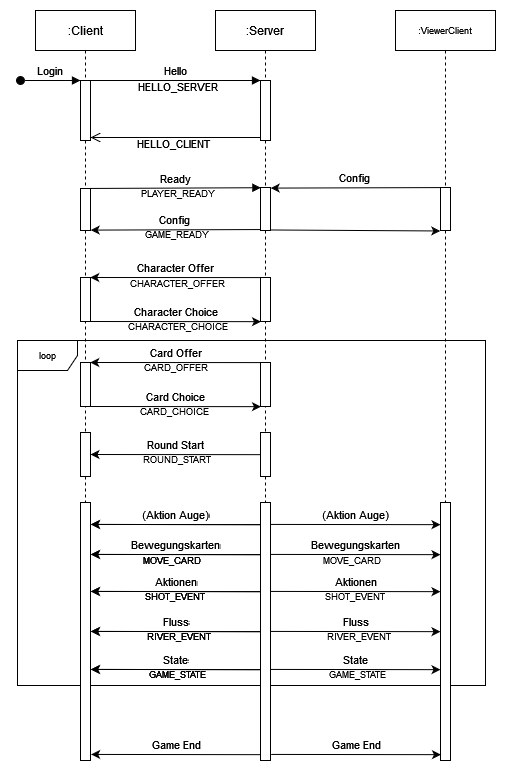

The diagram above was exported from draw.io. Its source (the exported page's mxGraphModel, read from the mxfile embedded in the PNG):
<mxGraphModel dx="882" dy="564" grid="1" gridSize="10" guides="1" tooltips="1" connect="1" arrows="1" fold="1" page="1" pageScale="1" pageWidth="850" pageHeight="1100" math="0" shadow="0">
  <root>
    <mxCell id="0" />
    <mxCell id="1" parent="0" />
    <mxCell id="oPR1B63LKNB__8uQdJ82-63" value="loop" style="shape=umlFrame;whiteSpace=wrap;html=1;fontSize=9;" parent="1" vertex="1">
      <mxGeometry x="102" y="410" width="468" height="345" as="geometry" />
    </mxCell>
    <mxCell id="3nuBFxr9cyL0pnOWT2aG-1" value=":Client" style="shape=umlLifeline;perimeter=lifelinePerimeter;container=1;collapsible=0;recursiveResize=0;rounded=0;shadow=0;strokeWidth=1;" parent="1" vertex="1">
      <mxGeometry x="120" y="80" width="100" height="750" as="geometry" />
    </mxCell>
    <mxCell id="3nuBFxr9cyL0pnOWT2aG-2" value="" style="points=[];perimeter=orthogonalPerimeter;rounded=0;shadow=0;strokeWidth=1;" parent="3nuBFxr9cyL0pnOWT2aG-1" vertex="1">
      <mxGeometry x="45" y="70" width="10" height="60" as="geometry" />
    </mxCell>
    <mxCell id="3nuBFxr9cyL0pnOWT2aG-3" value="Login" style="verticalAlign=bottom;startArrow=oval;endArrow=block;startSize=8;shadow=0;strokeWidth=1;" parent="3nuBFxr9cyL0pnOWT2aG-1" target="3nuBFxr9cyL0pnOWT2aG-2" edge="1">
      <mxGeometry relative="1" as="geometry">
        <mxPoint x="-15" y="70" as="sourcePoint" />
      </mxGeometry>
    </mxCell>
    <mxCell id="oPR1B63LKNB__8uQdJ82-15" value="" style="html=1;points=[];perimeter=orthogonalPerimeter;fontSize=11;" parent="3nuBFxr9cyL0pnOWT2aG-1" vertex="1">
      <mxGeometry x="45" y="178" width="10" height="42" as="geometry" />
    </mxCell>
    <mxCell id="3nuBFxr9cyL0pnOWT2aG-5" value=":Server" style="shape=umlLifeline;perimeter=lifelinePerimeter;container=1;collapsible=0;recursiveResize=0;rounded=0;shadow=0;strokeWidth=1;" parent="1" vertex="1">
      <mxGeometry x="300" y="80" width="100" height="750" as="geometry" />
    </mxCell>
    <mxCell id="3nuBFxr9cyL0pnOWT2aG-6" value="" style="points=[];perimeter=orthogonalPerimeter;rounded=0;shadow=0;strokeWidth=1;" parent="3nuBFxr9cyL0pnOWT2aG-5" vertex="1">
      <mxGeometry x="45" y="70" width="10" height="60" as="geometry" />
    </mxCell>
    <mxCell id="oPR1B63LKNB__8uQdJ82-16" value="" style="html=1;points=[];perimeter=orthogonalPerimeter;fontSize=11;" parent="3nuBFxr9cyL0pnOWT2aG-5" vertex="1">
      <mxGeometry x="45" y="177" width="10" height="43" as="geometry" />
    </mxCell>
    <mxCell id="oPR1B63LKNB__8uQdJ82-21" value="" style="html=1;points=[];perimeter=orthogonalPerimeter;fontSize=11;" parent="3nuBFxr9cyL0pnOWT2aG-5" vertex="1">
      <mxGeometry x="45" y="267" width="10" height="44" as="geometry" />
    </mxCell>
    <mxCell id="3nuBFxr9cyL0pnOWT2aG-7" value="" style="verticalAlign=bottom;endArrow=open;endSize=8;exitX=0;exitY=0.95;shadow=0;strokeWidth=1;" parent="1" source="3nuBFxr9cyL0pnOWT2aG-6" target="3nuBFxr9cyL0pnOWT2aG-2" edge="1">
      <mxGeometry y="-17" relative="1" as="geometry">
        <mxPoint x="275" y="236" as="targetPoint" />
        <mxPoint as="offset" />
      </mxGeometry>
    </mxCell>
    <mxCell id="3nuBFxr9cyL0pnOWT2aG-8" value="Hello" style="verticalAlign=bottom;endArrow=block;entryX=0;entryY=0;shadow=0;strokeWidth=1;" parent="1" source="3nuBFxr9cyL0pnOWT2aG-2" target="3nuBFxr9cyL0pnOWT2aG-6" edge="1">
      <mxGeometry relative="1" as="geometry">
        <mxPoint x="275" y="160" as="sourcePoint" />
      </mxGeometry>
    </mxCell>
    <mxCell id="oPR1B63LKNB__8uQdJ82-1" value="HELLO_SERVER" style="text;whiteSpace=wrap;html=1;fontSize=11;fontStyle=0" parent="1" vertex="1">
      <mxGeometry x="221" y="143" width="100" height="20" as="geometry" />
    </mxCell>
    <mxCell id="oPR1B63LKNB__8uQdJ82-18" value="Config" style="html=1;verticalAlign=bottom;endArrow=none;rounded=0;fontSize=11;endFill=0;startArrow=classic;startFill=1;exitX=1.02;exitY=0.995;exitDx=0;exitDy=0;exitPerimeter=0;entryX=-0.038;entryY=0.978;entryDx=0;entryDy=0;entryPerimeter=0;" parent="1" target="oPR1B63LKNB__8uQdJ82-16" edge="1">
      <mxGeometry x="-0.0079" width="80" relative="1" as="geometry">
        <mxPoint x="175.2" y="299.6" as="sourcePoint" />
        <mxPoint x="346.15" y="299" as="targetPoint" />
        <mxPoint as="offset" />
      </mxGeometry>
    </mxCell>
    <mxCell id="oPR1B63LKNB__8uQdJ82-19" value="PLAYER_READY" style="text;whiteSpace=wrap;html=1;fontSize=9;" parent="1" vertex="1">
      <mxGeometry x="224" y="252" width="90" height="20" as="geometry" />
    </mxCell>
    <mxCell id="oPR1B63LKNB__8uQdJ82-20" value="" style="html=1;points=[];perimeter=orthogonalPerimeter;fontSize=11;" parent="1" vertex="1">
      <mxGeometry x="165" y="347" width="10" height="44" as="geometry" />
    </mxCell>
    <mxCell id="oPR1B63LKNB__8uQdJ82-23" value="Character Offer" style="html=1;verticalAlign=bottom;endArrow=none;rounded=0;fontSize=11;entryX=0.019;entryY=0.002;entryDx=0;entryDy=0;entryPerimeter=0;exitX=0.974;exitY=0;exitDx=0;exitDy=0;exitPerimeter=0;startArrow=classic;startFill=1;endFill=0;" parent="1" source="oPR1B63LKNB__8uQdJ82-20" target="oPR1B63LKNB__8uQdJ82-21" edge="1">
      <mxGeometry width="80" relative="1" as="geometry">
        <mxPoint x="170" y="299" as="sourcePoint" />
        <mxPoint x="340" y="299" as="targetPoint" />
      </mxGeometry>
    </mxCell>
    <mxCell id="oPR1B63LKNB__8uQdJ82-17" value="Ready" style="html=1;verticalAlign=bottom;endArrow=block;rounded=0;fontSize=11;entryX=0.038;entryY=0.005;entryDx=0;entryDy=0;entryPerimeter=0;exitX=0.907;exitY=-0.001;exitDx=0;exitDy=0;exitPerimeter=0;" parent="1" source="oPR1B63LKNB__8uQdJ82-15" target="oPR1B63LKNB__8uQdJ82-16" edge="1">
      <mxGeometry width="80" relative="1" as="geometry">
        <mxPoint x="175" y="215" as="sourcePoint" />
        <mxPoint x="340" y="214" as="targetPoint" />
      </mxGeometry>
    </mxCell>
    <mxCell id="oPR1B63LKNB__8uQdJ82-25" value="GAME_READY" style="text;whiteSpace=wrap;html=1;fontSize=9;" parent="1" vertex="1">
      <mxGeometry x="228" y="293" width="90" height="20" as="geometry" />
    </mxCell>
    <mxCell id="oPR1B63LKNB__8uQdJ82-26" value="HELLO_CLIENT" style="text;whiteSpace=wrap;html=1;fontSize=11;" parent="1" vertex="1">
      <mxGeometry x="220" y="200" width="90" height="20" as="geometry" />
    </mxCell>
    <mxCell id="oPR1B63LKNB__8uQdJ82-27" value="Character Choice" style="html=1;verticalAlign=bottom;endArrow=classic;rounded=0;fontSize=11;entryX=0.019;entryY=0.002;entryDx=0;entryDy=0;entryPerimeter=0;exitX=0.974;exitY=0;exitDx=0;exitDy=0;exitPerimeter=0;startArrow=none;startFill=0;endFill=1;" parent="1" edge="1">
      <mxGeometry width="80" relative="1" as="geometry">
        <mxPoint x="175" y="391" as="sourcePoint" />
        <mxPoint x="345.44999999999993" y="391.15999999999997" as="targetPoint" />
      </mxGeometry>
    </mxCell>
    <mxCell id="oPR1B63LKNB__8uQdJ82-28" value="CHARACTER_OFFER" style="text;whiteSpace=wrap;html=1;fontSize=9;" parent="1" vertex="1">
      <mxGeometry x="213" y="342" width="90" height="20" as="geometry" />
    </mxCell>
    <mxCell id="oPR1B63LKNB__8uQdJ82-29" value="CHARACTER_CHOICE" style="text;whiteSpace=wrap;html=1;fontSize=9;" parent="1" vertex="1">
      <mxGeometry x="211" y="385" width="90" height="20" as="geometry" />
    </mxCell>
    <mxCell id="oPR1B63LKNB__8uQdJ82-30" value="" style="html=1;points=[];perimeter=orthogonalPerimeter;fontSize=11;" parent="1" vertex="1">
      <mxGeometry x="345" y="432" width="10" height="44" as="geometry" />
    </mxCell>
    <mxCell id="oPR1B63LKNB__8uQdJ82-31" value="" style="html=1;points=[];perimeter=orthogonalPerimeter;fontSize=11;" parent="1" vertex="1">
      <mxGeometry x="165" y="432" width="10" height="44" as="geometry" />
    </mxCell>
    <mxCell id="oPR1B63LKNB__8uQdJ82-32" value="Card Offer" style="html=1;verticalAlign=bottom;endArrow=none;rounded=0;fontSize=11;entryX=0.019;entryY=0.002;entryDx=0;entryDy=0;entryPerimeter=0;exitX=0.974;exitY=0;exitDx=0;exitDy=0;exitPerimeter=0;startArrow=classic;startFill=1;endFill=0;" parent="1" source="oPR1B63LKNB__8uQdJ82-31" target="oPR1B63LKNB__8uQdJ82-30" edge="1">
      <mxGeometry width="80" relative="1" as="geometry">
        <mxPoint x="170" y="384" as="sourcePoint" />
        <mxPoint x="340" y="384" as="targetPoint" />
      </mxGeometry>
    </mxCell>
    <mxCell id="oPR1B63LKNB__8uQdJ82-33" value="Card Choice" style="html=1;verticalAlign=bottom;endArrow=classic;rounded=0;fontSize=11;entryX=0.019;entryY=0.002;entryDx=0;entryDy=0;entryPerimeter=0;exitX=0.974;exitY=0;exitDx=0;exitDy=0;exitPerimeter=0;startArrow=none;startFill=0;endFill=1;" parent="1" edge="1">
      <mxGeometry width="80" relative="1" as="geometry">
        <mxPoint x="175" y="476" as="sourcePoint" />
        <mxPoint x="345.44999999999993" y="476.15999999999997" as="targetPoint" />
      </mxGeometry>
    </mxCell>
    <mxCell id="oPR1B63LKNB__8uQdJ82-34" value="CARD_OFFER" style="text;whiteSpace=wrap;html=1;fontSize=9;" parent="1" vertex="1">
      <mxGeometry x="227" y="426" width="90" height="20" as="geometry" />
    </mxCell>
    <mxCell id="oPR1B63LKNB__8uQdJ82-35" value="CARD_CHOICE" style="text;whiteSpace=wrap;html=1;fontSize=9;" parent="1" vertex="1">
      <mxGeometry x="223" y="470" width="90" height="20" as="geometry" />
    </mxCell>
    <mxCell id="oPR1B63LKNB__8uQdJ82-36" value="" style="html=1;points=[];perimeter=orthogonalPerimeter;fontSize=11;" parent="1" vertex="1">
      <mxGeometry x="345" y="502" width="10" height="44" as="geometry" />
    </mxCell>
    <mxCell id="oPR1B63LKNB__8uQdJ82-37" value="" style="html=1;points=[];perimeter=orthogonalPerimeter;fontSize=11;" parent="1" vertex="1">
      <mxGeometry x="165" y="502" width="10" height="44" as="geometry" />
    </mxCell>
    <mxCell id="oPR1B63LKNB__8uQdJ82-39" value="Round Start" style="html=1;verticalAlign=bottom;endArrow=none;rounded=0;fontSize=11;entryX=0.019;entryY=0.002;entryDx=0;entryDy=0;entryPerimeter=0;exitX=0.974;exitY=0;exitDx=0;exitDy=0;exitPerimeter=0;startArrow=classic;startFill=1;endFill=0;" parent="1" edge="1">
      <mxGeometry width="80" relative="1" as="geometry">
        <mxPoint x="175" y="524" as="sourcePoint" />
        <mxPoint x="345.44999999999993" y="524.16" as="targetPoint" />
      </mxGeometry>
    </mxCell>
    <mxCell id="oPR1B63LKNB__8uQdJ82-41" value="ROUND_START" style="text;whiteSpace=wrap;html=1;fontSize=9;" parent="1" vertex="1">
      <mxGeometry x="226" y="518" width="90" height="20" as="geometry" />
    </mxCell>
    <mxCell id="oPR1B63LKNB__8uQdJ82-48" value="" style="html=1;points=[];perimeter=orthogonalPerimeter;fontSize=11;" parent="1" vertex="1">
      <mxGeometry x="345" y="572" width="10" height="258" as="geometry" />
    </mxCell>
    <mxCell id="oPR1B63LKNB__8uQdJ82-49" value="" style="html=1;points=[];perimeter=orthogonalPerimeter;fontSize=11;" parent="1" vertex="1">
      <mxGeometry x="165" y="572" width="10" height="258" as="geometry" />
    </mxCell>
    <mxCell id="oPR1B63LKNB__8uQdJ82-50" value="(Aktion Auge)" style="html=1;verticalAlign=bottom;endArrow=none;rounded=0;fontSize=11;entryX=0.019;entryY=0.002;entryDx=0;entryDy=0;entryPerimeter=0;exitX=1.065;exitY=0.085;exitDx=0;exitDy=0;exitPerimeter=0;startArrow=classic;startFill=1;endFill=0;" parent="1" source="oPR1B63LKNB__8uQdJ82-49" edge="1">
      <mxGeometry width="80" relative="1" as="geometry">
        <mxPoint x="175" y="594" as="sourcePoint" />
        <mxPoint x="345.44999999999993" y="594.1600000000001" as="targetPoint" />
      </mxGeometry>
    </mxCell>
    <mxCell id="oPR1B63LKNB__8uQdJ82-52" value="Bewegungskarten" style="html=1;verticalAlign=bottom;endArrow=none;rounded=0;fontSize=11;entryX=0.019;entryY=0.002;entryDx=0;entryDy=0;entryPerimeter=0;exitX=1.065;exitY=0.085;exitDx=0;exitDy=0;exitPerimeter=0;startArrow=classic;startFill=1;endFill=0;" parent="1" edge="1">
      <mxGeometry width="80" relative="1" as="geometry">
        <mxPoint x="175.64999999999998" y="623.93" as="sourcePoint" />
        <mxPoint x="345.44999999999993" y="624.1600000000001" as="targetPoint" />
      </mxGeometry>
    </mxCell>
    <mxCell id="oPR1B63LKNB__8uQdJ82-53" value="MOVE_CARD" style="text;whiteSpace=wrap;html=1;fontSize=9;" parent="1" vertex="1">
      <mxGeometry x="226" y="619" width="90" height="20" as="geometry" />
    </mxCell>
    <mxCell id="oPR1B63LKNB__8uQdJ82-55" value="Aktionen" style="html=1;verticalAlign=bottom;endArrow=none;rounded=0;fontSize=11;entryX=0.019;entryY=0.002;entryDx=0;entryDy=0;entryPerimeter=0;exitX=1.065;exitY=0.085;exitDx=0;exitDy=0;exitPerimeter=0;startArrow=classic;startFill=1;endFill=0;" parent="1" edge="1">
      <mxGeometry width="80" relative="1" as="geometry">
        <mxPoint x="175.64999999999998" y="660.93" as="sourcePoint" />
        <mxPoint x="345.44999999999993" y="661.1600000000001" as="targetPoint" />
      </mxGeometry>
    </mxCell>
    <mxCell id="oPR1B63LKNB__8uQdJ82-56" value="SHOT_EVENT" style="text;whiteSpace=wrap;html=1;fontSize=9;" parent="1" vertex="1">
      <mxGeometry x="228" y="655" width="90" height="20" as="geometry" />
    </mxCell>
    <mxCell id="oPR1B63LKNB__8uQdJ82-57" value="Fluss" style="html=1;verticalAlign=bottom;endArrow=none;rounded=0;fontSize=11;entryX=0.019;entryY=0.002;entryDx=0;entryDy=0;entryPerimeter=0;exitX=1.065;exitY=0.085;exitDx=0;exitDy=0;exitPerimeter=0;startArrow=classic;startFill=1;endFill=0;" parent="1" edge="1">
      <mxGeometry width="80" relative="1" as="geometry">
        <mxPoint x="175.64999999999998" y="700.93" as="sourcePoint" />
        <mxPoint x="345.44999999999993" y="701.1600000000001" as="targetPoint" />
      </mxGeometry>
    </mxCell>
    <mxCell id="oPR1B63LKNB__8uQdJ82-58" value="RIVER_EVENT" style="text;whiteSpace=wrap;html=1;fontSize=9;" parent="1" vertex="1">
      <mxGeometry x="230" y="695" width="90" height="20" as="geometry" />
    </mxCell>
    <mxCell id="oPR1B63LKNB__8uQdJ82-59" value="State" style="html=1;verticalAlign=bottom;endArrow=none;rounded=0;fontSize=11;entryX=0.019;entryY=0.002;entryDx=0;entryDy=0;entryPerimeter=0;exitX=1.065;exitY=0.085;exitDx=0;exitDy=0;exitPerimeter=0;startArrow=classic;startFill=1;endFill=0;" parent="1" edge="1">
      <mxGeometry width="80" relative="1" as="geometry">
        <mxPoint x="175.64999999999998" y="738.93" as="sourcePoint" />
        <mxPoint x="345.44999999999993" y="739.1600000000001" as="targetPoint" />
      </mxGeometry>
    </mxCell>
    <mxCell id="oPR1B63LKNB__8uQdJ82-60" value="GAME_STATE" style="text;whiteSpace=wrap;html=1;fontSize=9;" parent="1" vertex="1">
      <mxGeometry x="232" y="733" width="90" height="20" as="geometry" />
    </mxCell>
    <mxCell id="oPR1B63LKNB__8uQdJ82-61" value="Game End" style="html=1;verticalAlign=bottom;endArrow=none;rounded=0;fontSize=11;entryX=0.019;entryY=0.002;entryDx=0;entryDy=0;entryPerimeter=0;exitX=1.065;exitY=0.085;exitDx=0;exitDy=0;exitPerimeter=0;startArrow=classic;startFill=1;endFill=0;" parent="1" edge="1">
      <mxGeometry width="80" relative="1" as="geometry">
        <mxPoint x="175.64999999999998" y="823.9299999999998" as="sourcePoint" />
        <mxPoint x="345.44999999999993" y="824.1600000000001" as="targetPoint" />
      </mxGeometry>
    </mxCell>
    <mxCell id="oPR1B63LKNB__8uQdJ82-64" value=":ViewerClient" style="shape=umlLifeline;perimeter=lifelinePerimeter;whiteSpace=wrap;html=1;container=1;collapsible=0;recursiveResize=0;outlineConnect=0;fontSize=9;" parent="1" vertex="1">
      <mxGeometry x="480" y="80" width="100" height="750" as="geometry" />
    </mxCell>
    <mxCell id="oPR1B63LKNB__8uQdJ82-65" value="" style="html=1;points=[];perimeter=orthogonalPerimeter;fontSize=11;" parent="1" vertex="1">
      <mxGeometry x="525" y="257" width="10" height="43" as="geometry" />
    </mxCell>
    <mxCell id="oPR1B63LKNB__8uQdJ82-66" value="Config" style="html=1;verticalAlign=bottom;endArrow=none;rounded=0;fontSize=11;endFill=0;startArrow=classic;startFill=1;exitX=1.02;exitY=0.995;exitDx=0;exitDy=0;exitPerimeter=0;entryX=-0.035;entryY=0.002;entryDx=0;entryDy=0;entryPerimeter=0;" parent="1" target="oPR1B63LKNB__8uQdJ82-65" edge="1">
      <mxGeometry x="-0.0079" width="80" relative="1" as="geometry">
        <mxPoint x="355.20000000000005" y="257.6" as="sourcePoint" />
        <mxPoint x="500" y="257" as="targetPoint" />
        <mxPoint as="offset" />
      </mxGeometry>
    </mxCell>
    <mxCell id="oPR1B63LKNB__8uQdJ82-67" value="" style="html=1;verticalAlign=bottom;endArrow=classic;rounded=0;fontSize=11;endFill=1;startArrow=none;startFill=0;exitX=1.046;exitY=0.988;exitDx=0;exitDy=0;exitPerimeter=0;entryX=-0.023;entryY=1.011;entryDx=0;entryDy=0;entryPerimeter=0;" parent="1" source="oPR1B63LKNB__8uQdJ82-16" target="oPR1B63LKNB__8uQdJ82-65" edge="1">
      <mxGeometry x="-0.0079" width="80" relative="1" as="geometry">
        <mxPoint x="360.20000000000005" y="299.6" as="sourcePoint" />
        <mxPoint x="495" y="299" as="targetPoint" />
        <mxPoint as="offset" />
      </mxGeometry>
    </mxCell>
    <mxCell id="oPR1B63LKNB__8uQdJ82-68" value="" style="html=1;points=[];perimeter=orthogonalPerimeter;fontSize=11;" parent="1" vertex="1">
      <mxGeometry x="525" y="572" width="10" height="258" as="geometry" />
    </mxCell>
    <mxCell id="oPR1B63LKNB__8uQdJ82-69" value="(Aktion Auge)" style="html=1;verticalAlign=bottom;endArrow=none;rounded=0;fontSize=11;entryX=0.019;entryY=0.002;entryDx=0;entryDy=0;entryPerimeter=0;exitX=1.065;exitY=0.085;exitDx=0;exitDy=0;exitPerimeter=0;startArrow=classic;startFill=1;endFill=0;" parent="1" edge="1">
      <mxGeometry width="80" relative="1" as="geometry">
        <mxPoint x="175.2" y="593.9300000000001" as="sourcePoint" />
        <mxPoint x="344.99999999999994" y="594.1600000000001" as="targetPoint" />
      </mxGeometry>
    </mxCell>
    <mxCell id="oPR1B63LKNB__8uQdJ82-70" value="Bewegungskarten" style="html=1;verticalAlign=bottom;endArrow=none;rounded=0;fontSize=11;entryX=0.019;entryY=0.002;entryDx=0;entryDy=0;entryPerimeter=0;exitX=1.065;exitY=0.085;exitDx=0;exitDy=0;exitPerimeter=0;startArrow=classic;startFill=1;endFill=0;" parent="1" edge="1">
      <mxGeometry width="80" relative="1" as="geometry">
        <mxPoint x="175.2" y="623.9299999999998" as="sourcePoint" />
        <mxPoint x="344.99999999999994" y="624.1600000000001" as="targetPoint" />
      </mxGeometry>
    </mxCell>
    <mxCell id="oPR1B63LKNB__8uQdJ82-71" value="MOVE_CARD" style="text;whiteSpace=wrap;html=1;fontSize=9;" parent="1" vertex="1">
      <mxGeometry x="225.55" y="619" width="90" height="20" as="geometry" />
    </mxCell>
    <mxCell id="oPR1B63LKNB__8uQdJ82-72" value="SHOT_EVENT" style="text;whiteSpace=wrap;html=1;fontSize=9;" parent="1" vertex="1">
      <mxGeometry x="227.55" y="655" width="90" height="20" as="geometry" />
    </mxCell>
    <mxCell id="oPR1B63LKNB__8uQdJ82-73" value="Aktionen" style="html=1;verticalAlign=bottom;endArrow=none;rounded=0;fontSize=11;entryX=0.019;entryY=0.002;entryDx=0;entryDy=0;entryPerimeter=0;exitX=1.065;exitY=0.085;exitDx=0;exitDy=0;exitPerimeter=0;startArrow=classic;startFill=1;endFill=0;" parent="1" edge="1">
      <mxGeometry width="80" relative="1" as="geometry">
        <mxPoint x="175.2" y="660.93" as="sourcePoint" />
        <mxPoint x="344.99999999999994" y="661.1600000000001" as="targetPoint" />
      </mxGeometry>
    </mxCell>
    <mxCell id="oPR1B63LKNB__8uQdJ82-74" value="Fluss" style="html=1;verticalAlign=bottom;endArrow=none;rounded=0;fontSize=11;entryX=0.019;entryY=0.002;entryDx=0;entryDy=0;entryPerimeter=0;exitX=1.065;exitY=0.085;exitDx=0;exitDy=0;exitPerimeter=0;startArrow=classic;startFill=1;endFill=0;" parent="1" edge="1">
      <mxGeometry width="80" relative="1" as="geometry">
        <mxPoint x="175.2" y="700.93" as="sourcePoint" />
        <mxPoint x="344.99999999999994" y="701.1600000000001" as="targetPoint" />
      </mxGeometry>
    </mxCell>
    <mxCell id="oPR1B63LKNB__8uQdJ82-75" value="RIVER_EVENT" style="text;whiteSpace=wrap;html=1;fontSize=9;" parent="1" vertex="1">
      <mxGeometry x="229.55" y="695" width="90" height="20" as="geometry" />
    </mxCell>
    <mxCell id="oPR1B63LKNB__8uQdJ82-76" value="State" style="html=1;verticalAlign=bottom;endArrow=none;rounded=0;fontSize=11;entryX=0.019;entryY=0.002;entryDx=0;entryDy=0;entryPerimeter=0;exitX=1.065;exitY=0.085;exitDx=0;exitDy=0;exitPerimeter=0;startArrow=classic;startFill=1;endFill=0;" parent="1" edge="1">
      <mxGeometry width="80" relative="1" as="geometry">
        <mxPoint x="175.2" y="738.9299999999998" as="sourcePoint" />
        <mxPoint x="344.99999999999994" y="739.1600000000001" as="targetPoint" />
      </mxGeometry>
    </mxCell>
    <mxCell id="oPR1B63LKNB__8uQdJ82-77" value="GAME_STATE" style="text;whiteSpace=wrap;html=1;fontSize=9;" parent="1" vertex="1">
      <mxGeometry x="231.55" y="733" width="90" height="20" as="geometry" />
    </mxCell>
    <mxCell id="oPR1B63LKNB__8uQdJ82-78" value="Game End" style="html=1;verticalAlign=bottom;endArrow=classic;rounded=0;fontSize=11;entryX=0.019;entryY=0.002;entryDx=0;entryDy=0;entryPerimeter=0;exitX=1.065;exitY=0.085;exitDx=0;exitDy=0;exitPerimeter=0;startArrow=none;startFill=0;endFill=1;" parent="1" edge="1">
      <mxGeometry width="80" relative="1" as="geometry">
        <mxPoint x="355.65" y="823.9299999999998" as="sourcePoint" />
        <mxPoint x="525.4499999999999" y="824.1600000000001" as="targetPoint" />
      </mxGeometry>
    </mxCell>
    <mxCell id="oPR1B63LKNB__8uQdJ82-79" value="(Aktion Auge)" style="html=1;verticalAlign=bottom;endArrow=classic;rounded=0;fontSize=11;entryX=0.019;entryY=0.002;entryDx=0;entryDy=0;entryPerimeter=0;exitX=1.065;exitY=0.085;exitDx=0;exitDy=0;exitPerimeter=0;startArrow=none;startFill=0;endFill=1;" parent="1" edge="1">
      <mxGeometry width="80" relative="1" as="geometry">
        <mxPoint x="355.2" y="593.9300000000001" as="sourcePoint" />
        <mxPoint x="525" y="594.1600000000001" as="targetPoint" />
      </mxGeometry>
    </mxCell>
    <mxCell id="oPR1B63LKNB__8uQdJ82-80" value="Bewegungskarten" style="html=1;verticalAlign=bottom;endArrow=classic;rounded=0;fontSize=11;entryX=0.019;entryY=0.002;entryDx=0;entryDy=0;entryPerimeter=0;exitX=1.065;exitY=0.085;exitDx=0;exitDy=0;exitPerimeter=0;startArrow=none;startFill=0;endFill=1;" parent="1" edge="1">
      <mxGeometry width="80" relative="1" as="geometry">
        <mxPoint x="355.2" y="623.9299999999998" as="sourcePoint" />
        <mxPoint x="525" y="624.1600000000001" as="targetPoint" />
      </mxGeometry>
    </mxCell>
    <mxCell id="oPR1B63LKNB__8uQdJ82-81" value="MOVE_CARD" style="text;whiteSpace=wrap;html=1;fontSize=9;" parent="1" vertex="1">
      <mxGeometry x="405.55" y="619" width="90" height="20" as="geometry" />
    </mxCell>
    <mxCell id="oPR1B63LKNB__8uQdJ82-82" value="SHOT_EVENT" style="text;whiteSpace=wrap;html=1;fontSize=9;" parent="1" vertex="1">
      <mxGeometry x="407.55" y="655" width="90" height="20" as="geometry" />
    </mxCell>
    <mxCell id="oPR1B63LKNB__8uQdJ82-83" value="Aktionen" style="html=1;verticalAlign=bottom;endArrow=classic;rounded=0;fontSize=11;entryX=0.019;entryY=0.002;entryDx=0;entryDy=0;entryPerimeter=0;exitX=1.065;exitY=0.085;exitDx=0;exitDy=0;exitPerimeter=0;startArrow=none;startFill=0;endFill=1;" parent="1" edge="1">
      <mxGeometry width="80" relative="1" as="geometry">
        <mxPoint x="355.2" y="660.93" as="sourcePoint" />
        <mxPoint x="525" y="661.1600000000001" as="targetPoint" />
      </mxGeometry>
    </mxCell>
    <mxCell id="oPR1B63LKNB__8uQdJ82-84" value="Fluss" style="html=1;verticalAlign=bottom;endArrow=classic;rounded=0;fontSize=11;entryX=0.019;entryY=0.002;entryDx=0;entryDy=0;entryPerimeter=0;exitX=1.065;exitY=0.085;exitDx=0;exitDy=0;exitPerimeter=0;startArrow=none;startFill=0;endFill=1;" parent="1" edge="1">
      <mxGeometry width="80" relative="1" as="geometry">
        <mxPoint x="355.2" y="700.93" as="sourcePoint" />
        <mxPoint x="525" y="701.1600000000001" as="targetPoint" />
      </mxGeometry>
    </mxCell>
    <mxCell id="oPR1B63LKNB__8uQdJ82-85" value="RIVER_EVENT" style="text;whiteSpace=wrap;html=1;fontSize=9;" parent="1" vertex="1">
      <mxGeometry x="409.55" y="695" width="90" height="20" as="geometry" />
    </mxCell>
    <mxCell id="oPR1B63LKNB__8uQdJ82-86" value="State" style="html=1;verticalAlign=bottom;endArrow=classic;rounded=0;fontSize=11;entryX=0.019;entryY=0.002;entryDx=0;entryDy=0;entryPerimeter=0;exitX=1.065;exitY=0.085;exitDx=0;exitDy=0;exitPerimeter=0;startArrow=none;startFill=0;endFill=1;" parent="1" edge="1">
      <mxGeometry width="80" relative="1" as="geometry">
        <mxPoint x="355.2" y="738.9299999999998" as="sourcePoint" />
        <mxPoint x="525" y="739.1600000000001" as="targetPoint" />
      </mxGeometry>
    </mxCell>
    <mxCell id="oPR1B63LKNB__8uQdJ82-87" value="GAME_STATE" style="text;whiteSpace=wrap;html=1;fontSize=9;" parent="1" vertex="1">
      <mxGeometry x="411.55" y="733" width="90" height="20" as="geometry" />
    </mxCell>
  </root>
</mxGraphModel>